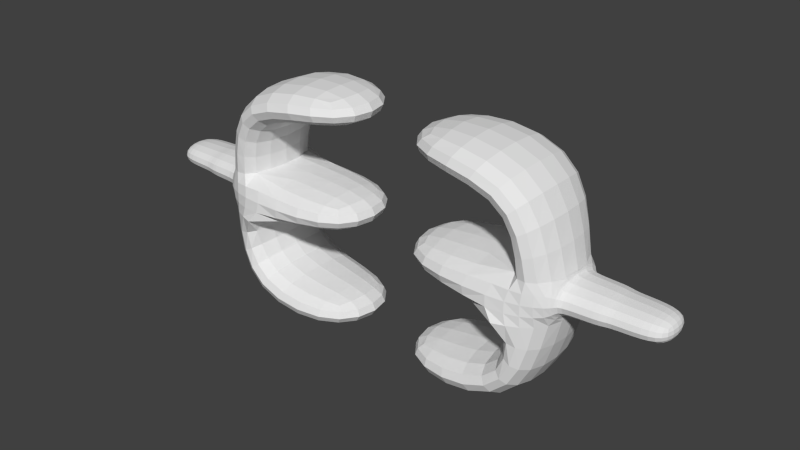 # Source: mesh.blend  (saved by Blender 2.72.0; exported with 4.5.12 LTS)
import bpy
from mathutils import Matrix  # noqa: F401  (used for matrix-valued properties, if any)

bpy.ops.wm.read_factory_settings(use_empty=True)
scene = bpy.context.scene
scene.name = 'Scene'

# ---- collections
col_collection_1 = bpy.data.collections.new('Collection 1'); scene.collection.children.link(col_collection_1)

# ---- world
world_world = bpy.data.worlds.new('World'); scene.world = world_world
world_world.color = (0.05088, 0.05088, 0.05088)
world_world.use_sun_shadow = False
world_world.sun_shadow_jitter_overblur = 0.0
world_world.cycles.sampling_method = 'MANUAL'
world_world.cycles.sample_map_resolution = 256

# ---- meshes
me_e = bpy.data.meshes.new('E')
me_e.from_pydata([(-2.279, 1.613, 0.7735), (-2.279, 1.613, -0.7726), (-0.2794, 1.613, -0.7726), (-0.2794, 1.613, 0.7735), (-2.279, -1.771, 0.7735), (-2.279, -1.771, -0.7726), (-0.2794, -1.771, -0.7726), (-0.2794, -1.771, 0.7735), (-0.2794, 1.049, -0.5594), (-0.2794, 1.049, 0.5603), (-0.2794, -1.207, -0.7726), (-0.2794, -1.207, 0.7735), (-0.2794, 0.2032, -0.7726), (-0.2794, 0.2032, 0.7735), (-0.2794, -0.3608, -0.7726), (-0.2794, -0.3608, 0.7735), (-1.946, 1.049, 0.7735), (-1.946, -0.3608, 0.5603), (-1.946, 0.2032, 0.7735), (-1.946, 1.049, -0.7726), (-1.946, 0.2032, -0.7726), (-1.946, -0.3608, -0.5594), (-1.946, -1.207, -0.7726), (-1.946, -0.3608, -0.7726), (-1.946, -0.3608, 0.7735), (-1.946, -1.207, 0.7735), (-0.2794, 1.049, -0.5594), (-0.2794, 1.049, 0.5603), (-0.2794, 1.049, -0.5594), (-0.2794, 1.049, 0.5603), (-0.2794, 1.049, -0.7726), (-0.2794, 1.049, 0.7735), (-3.072, -0.2903, 0.4203), (-3.072, 0.1327, 0.4203), (-2.585, 0.2032, 0.5603), (-2.585, 0.2032, -0.5594), (-2.585, -0.3608, -0.5594), (-2.585, -0.3608, 0.5603), (-3.072, -0.2903, -0.4194), (-3.072, 0.1327, -0.4194), (-2.519, -0.2903, 0.4203), (-2.519, 0.1327, 0.4203), (-2.519, 0.1327, -0.4194), (-2.519, -0.2903, -0.4194), (-3.142, 0.1062, -0.367), (-3.142, -0.2639, -0.367), (-3.142, -0.2639, 0.3678), (-3.142, 0.1062, 0.3678), (-3.556, 0.1062, -0.367), (-3.556, -0.2639, -0.367), (-3.556, -0.2639, 0.3678), (-3.556, 0.1062, 0.3678), (-3.84, -0.2176, 0.276), (-3.84, 0.05995, 0.276), (-3.84, 0.05995, -0.2751), (-3.84, -0.2176, -0.2751)], [(17, 24), (21, 23), (26, 8), (9, 27), (28, 26), (27, 29)], [(23, 20, 12, 14), (12, 13, 15, 14), (15, 13, 18, 24), (2, 1, 0, 3), (23, 14, 15, 24), (31, 3, 0, 16), (23, 24, 25, 22), (22, 25, 11, 10), (18, 16, 0, 34), (2, 30, 19, 1), (10, 11, 7, 6), (25, 4, 7, 11), (10, 6, 5, 22), (20, 19, 16, 18), (6, 7, 4, 5), (31, 30, 2, 3), (31, 16, 19, 30), (12, 20, 18, 13), (24, 37, 4, 25), (1, 19, 20, 35), (36, 23, 22, 5), (23, 36, 35, 20), (4, 37, 36, 5), (35, 20, 18, 34), (36, 23, 24, 37), (18, 34, 37, 24), (36, 37, 40, 43), (34, 0, 1, 35), (42, 35, 36, 43), (42, 41, 34, 35), (34, 41, 40, 37), (32, 38, 43, 40), (39, 33, 41, 42), (39, 42, 43, 38), (32, 40, 41, 33), (33, 39, 44, 47), (33, 47, 46, 32), (32, 46, 45, 38), (38, 45, 44, 39), (46, 50, 49, 45), (50, 52, 55, 49), (54, 55, 52, 53), (52, 50, 51, 53), (47, 51, 50, 46), (51, 48, 54, 53), (55, 54, 48, 49), (47, 44, 48, 51), (45, 49, 48, 44)])
me_e.use_remesh_preserve_volume = False
me_e.use_remesh_preserve_attributes = False
me_e.use_mirror_vertex_groups = False
me_e.update()

# ---- objects
ob_cube = bpy.data.objects.new('Cube', me_e)

# ---- transforms, parenting, visibility, modifiers, constraints
ob_cube.location = (0.0, 0.0, 0.0)
ob_cube.rotation_euler = (1.571, -0.0, 0.0)
ob_cube.lineart.crease_threshold = 0.0
_m = ob_cube.modifiers.new('Subsurf', 'SUBSURF')
_m.uv_smooth = 'PRESERVE_CORNERS'
_m.quality = 2
_m.levels = 2
_m.show_only_control_edges = False
_m = ob_cube.modifiers.new('Mirror', 'MIRROR')

# ---- collection membership
col_collection_1.objects.link(ob_cube)

# ---- scene / render settings (as saved in the file)
scene.frame_start = 1; scene.frame_end = 250; scene.frame_set(0)
scene.render.engine = 'CYCLES'
scene.render.resolution_percentage = 50
scene.render.dither_intensity = 0.0
scene.cycles.use_denoising = False
scene.cycles.samples = 10
scene.cycles.sampling_pattern = 'TABULATED_SOBOL'
scene.cycles.light_sampling_threshold = 0.0
scene.cycles.use_adaptive_sampling = False
scene.cycles.use_light_tree = False
scene.cycles.blur_glossy = 0.0
scene.cycles.pixel_filter_type = 'GAUSSIAN'
scene.cycles.sample_clamp_indirect = 0.0
scene.view_settings.view_transform = 'Standard'
bpy.context.view_layer.update()

# ---- added for rendering (the .blend has no active camera and no usable light): camera, sun
cam_auto = bpy.data.cameras.new('AutoCamera')
cam_auto.lens = 50.0
cam_auto.sensor_width = 36.0
cam_auto.clip_end = 1000.0
ob_auto_camera = bpy.data.objects.new('AutoCamera', cam_auto)
scene.collection.objects.link(ob_auto_camera)
ob_auto_camera.location = (7.89521, -9.4747, 6.23733)
ob_auto_camera.rotation_euler = (1.09748, -7.21219e-08, 0.694738)
scene.camera = ob_auto_camera
light_auto_sun = bpy.data.lights.new('AutoSun', 'SUN')
light_auto_sun.energy = 3.0
light_auto_sun.angle = 0.0523599
ob_auto_sun = bpy.data.objects.new('AutoSun', light_auto_sun)
scene.collection.objects.link(ob_auto_sun)
ob_auto_sun.rotation_euler = (0.872665, 0.174533, 0.523599)
bpy.context.view_layer.update()
